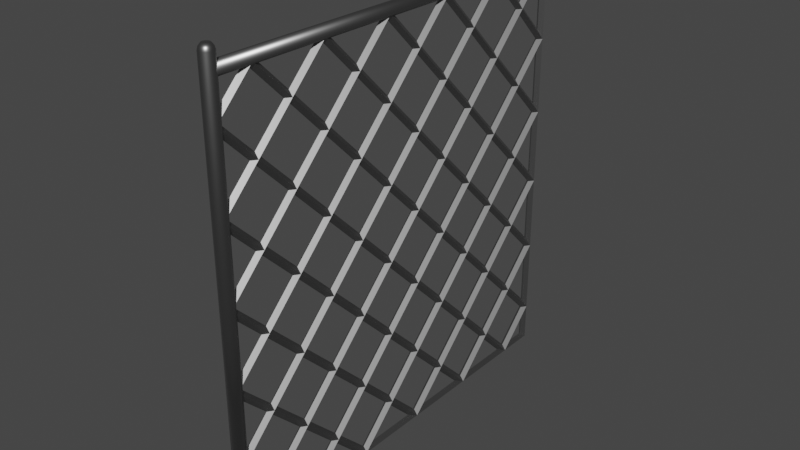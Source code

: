 # Source: Fence.blend  (saved by Blender 3.2.14; exported with 4.5.12 LTS)
import bpy
from mathutils import Matrix  # noqa: F401  (used for matrix-valued properties, if any)

bpy.ops.wm.read_factory_settings(use_empty=True)
scene = bpy.context.scene
scene.name = 'Scene'

# ---- collections
col_collection = bpy.data.collections.new('Collection'); scene.collection.children.link(col_collection)

# ---- materials (node trees are filled in below, after node groups)
mat_fencematerial = bpy.data.materials.new('FenceMaterial')
mat_fencematerial.alpha_threshold = 0.0
mat_fencematerial.use_transparent_shadow = False
mat_fencematerial.line_color = (0.0, 0.0, 0.0, 1.0)

# ---- material node trees
mat_fencematerial.use_nodes = True; mat_fencematerial.node_tree.nodes.clear()
_N = mat_fencematerial.node_tree.nodes; _L = mat_fencematerial.node_tree.links
n0 = _N.new('ShaderNodeOutputMaterial'); n0.name = 'Material Output'; n0.location = (300, 300)
n1 = _N.new('ShaderNodeBsdfPrincipled'); n1.name = 'Principled BSDF'; n1.location = (10, 300)
n1.distribution = 'GGX'
n1.subsurface_method = 'RANDOM_WALK_SKIN'
n1.inputs[0].default_value = (0.3264, 0.3264, 0.3264, 1.0)
n1.inputs[1].default_value = 1.0
n1.inputs[2].default_value = 0.4
n1.inputs[3].default_value = 1.45
n1.inputs[27].default_value = (0.0, 0.0, 0.0, 1.0)
n1.inputs[28].default_value = 1.0
_L.new(n1.outputs[0], n0.inputs[0])
n0.is_active_output = True

# ---- world
world_world = bpy.data.worlds.new('World'); scene.world = world_world
world_world.use_nodes = True; world_world.node_tree.nodes.clear()
_N = world_world.node_tree.nodes; _L = world_world.node_tree.links
n0 = _N.new('ShaderNodeOutputWorld'); n0.name = 'World Output'; n0.location = (300, 300)
n1 = _N.new('ShaderNodeBackground'); n1.name = 'Background'; n1.location = (10, 300)
n1.inputs[0].default_value = (0.05088, 0.05088, 0.05088, 1.0)
_L.new(n1.outputs[0], n0.inputs[0])
n0.is_active_output = True
world_world.color = (0.05088, 0.05088, 0.05088)
world_world.use_sun_shadow = False
world_world.sun_shadow_jitter_overblur = 0.0

# ---- meshes
me_grid = bpy.data.meshes.new('Grid')
me_grid.from_pydata([(9.537e-07, 4.768e-07, 16.0), (4.768e-07, 4.768e-07, 14.55), (4.768e-07, 4.768e-07, 11.64), (3.576e-07, 4.768e-07, 8.727), (2.384e-07, 4.768e-07, 5.818), (0.0, 4.768e-07, 2.909), (0.0, 4.768e-07, 4.768e-07), (9.537e-07, 1.455, 16.0), (4.768e-07, 1.455, 13.09), (4.768e-07, 1.455, 10.18), (2.384e-07, 1.455, 7.273), (2.384e-07, 1.455, 4.364), (0.0, 1.455, 1.455), (4.768e-07, 2.909, 14.55), (4.768e-07, 2.909, 11.64), (3.576e-07, 2.909, 8.727), (2.384e-07, 2.909, 5.818), (0.0, 2.909, 2.909), (0.0, 2.909, 4.768e-07), (9.537e-07, 4.364, 16.0), (4.768e-07, 4.364, 13.09), (4.768e-07, 4.364, 10.18), (2.384e-07, 4.364, 7.273), (2.384e-07, 4.364, 4.364), (0.0, 4.364, 1.455), (4.768e-07, 5.818, 14.55), (4.768e-07, 5.818, 11.64), (3.576e-07, 5.818, 8.727), (2.384e-07, 5.818, 5.818), (0.0, 5.818, 2.909), (0.0, 5.818, 4.768e-07), (9.537e-07, 7.273, 16.0), (4.768e-07, 7.273, 13.09), (4.768e-07, 7.273, 10.18), (2.384e-07, 7.273, 7.273), (2.384e-07, 7.273, 4.364), (0.0, 7.273, 1.455), (4.768e-07, 8.727, 14.55), (4.768e-07, 8.727, 11.64), (3.576e-07, 8.727, 8.727), (2.384e-07, 8.727, 5.818), (0.0, 8.727, 2.909), (0.0, 8.727, 4.768e-07), (9.537e-07, 10.18, 16.0), (4.768e-07, 10.18, 13.09), (4.768e-07, 10.18, 10.18), (2.384e-07, 10.18, 7.273), (2.384e-07, 10.18, 4.364), (0.0, 10.18, 1.455), (4.768e-07, 11.64, 14.55), (4.768e-07, 11.64, 11.64), (3.576e-07, 11.64, 8.727), (2.384e-07, 11.64, 5.818), (0.0, 11.64, 2.909), (0.0, 11.64, 4.768e-07), (9.537e-07, 13.09, 16.0), (4.768e-07, 13.09, 13.09), (4.768e-07, 13.09, 10.18), (2.384e-07, 13.09, 7.273), (2.384e-07, 13.09, 4.364), (0.0, 13.09, 1.455), (4.768e-07, 14.55, 14.55), (4.768e-07, 14.55, 11.64), (3.576e-07, 14.55, 8.727), (2.384e-07, 14.55, 5.818), (0.0, 14.55, 2.909), (0.0, 14.55, 4.768e-07), (9.537e-07, 16.0, 16.0), (4.768e-07, 16.0, 13.09), (4.768e-07, 16.0, 10.18), (2.384e-07, 16.0, 7.273), (2.384e-07, 16.0, 4.364), (0.0, 16.0, 1.455), (0.0, 16.0, 4.768e-07)], [], [(13, 7, 1, 8), (22, 15, 10, 16), (15, 9, 3, 10), (23, 16, 11, 17), (16, 10, 4, 11), (24, 17, 12, 18), (17, 11, 5, 12), (32, 25, 20, 26), (25, 19, 13, 20), (0, 1, 7), (20, 13, 8, 14), (28, 22, 16, 23), (29, 23, 17, 24), (37, 31, 25, 32), (6, 18, 12), (34, 27, 22, 28), (13, 19, 7), (33, 26, 21, 27), (35, 28, 23, 29), (36, 29, 24, 30), (44, 37, 32, 38), (38, 32, 26, 33), (39, 33, 27, 34), (40, 34, 28, 35), (41, 35, 29, 36), (49, 43, 37, 44), (18, 30, 24), (46, 39, 34, 40), (25, 31, 19), (45, 38, 33, 39), (47, 40, 35, 41), (48, 41, 36, 42), (56, 49, 44, 50), (50, 44, 38, 45), (51, 45, 39, 46), (52, 46, 40, 47), (53, 47, 41, 48), (61, 55, 49, 56), (30, 42, 36), (58, 51, 46, 52), (37, 43, 31), (57, 50, 45, 51), (59, 52, 47, 53), (60, 53, 48, 54), (68, 61, 56, 62), (62, 56, 50, 57), (63, 57, 51, 58), (64, 58, 52, 59), (65, 59, 53, 60), (62, 69, 68), (42, 54, 48), (70, 63, 58, 64), (49, 55, 43), (69, 62, 57, 63), (71, 64, 59, 65), (72, 65, 60, 66), (61, 68, 67), (63, 70, 69), (64, 71, 70), (65, 72, 71), (66, 73, 72), (54, 66, 60), (61, 67, 55), (21, 14, 9, 15), (14, 8, 2, 9), (1, 2, 8), (2, 3, 9), (3, 4, 10), (4, 5, 11), (5, 6, 12), (26, 20, 14, 21), (27, 21, 15, 22)])
_uv = me_grid.uv_layers.new(name='UVMap')
_uv.uv.foreach_set('vector', [0.09091, 0.1818, 0.0, 0.09091, 0.09091, 0.0, 0.1818, 0.09091, 0.5455, 0.2727, 0.4545, 0.1818, 0.5455, 0.09091, 0.6364, 0.1818, 0.4545, 0.1818, 0.3636, 0.09091, 0.4545, 0.0, 0.5455, 0.09091, 0.7273, 0.2727, 0.6364, 0.1818, 0.7273, 0.09091, 0.8182, 0.1818, 0.6364, 0.1818, 0.5455, 0.09091, 0.6364, 0.0, 0.7273, 0.09091, 0.9091, 0.2727, 0.8182, 0.1818, 0.9091, 0.09091, 1.0, 0.1818, 0.8182, 0.1818, 0.7273, 0.09091, 0.8182, 0.0, 0.9091, 0.09091, 0.1818, 0.4545, 0.09091, 0.3636, 0.1818, 0.2727, 0.2727, 0.3636, 0.09091, 0.3636, 0.0, 0.2727, 0.09091, 0.1818, 0.1818, 0.2727, 0.0, 0.0, 0.09091, 0.0, 0.0, 0.09091, 0.1818, 0.2727, 0.09091, 0.1818, 0.1818, 0.09091, 0.2727, 0.1818, 0.6364, 0.3636, 0.5455, 0.2727, 0.6364, 0.1818, 0.7273, 0.2727, 0.8182, 0.3636, 0.7273, 0.2727, 0.8182, 0.1818, 0.9091, 0.2727, 0.09091, 0.5455, 0.0, 0.4545, 0.09091, 0.3636, 0.1818, 0.4545, 1.0, 0.0, 1.0, 0.1818, 0.9091, 0.09091, 0.5455, 0.4545, 0.4545, 0.3636, 0.5455, 0.2727, 0.6364, 0.3636, 0.09091, 0.1818, 0.0, 0.2727, 0.0, 0.09091, 0.3636, 0.4545, 0.2727, 0.3636, 0.3636, 0.2727, 0.4545, 0.3636, 0.7273, 0.4545, 0.6364, 0.3636, 0.7273, 0.2727, 0.8182, 0.3636, 0.9091, 0.4545, 0.8182, 0.3636, 0.9091, 0.2727, 1.0, 0.3636, 0.1818, 0.6364, 0.09091, 0.5455, 0.1818, 0.4545, 0.2727, 0.5455, 0.2727, 0.5455, 0.1818, 0.4545, 0.2727, 0.3636, 0.3636, 0.4545, 0.4545, 0.5455, 0.3636, 0.4545, 0.4545, 0.3636, 0.5455, 0.4545, 0.6364, 0.5455, 0.5455, 0.4545, 0.6364, 0.3636, 0.7273, 0.4545, 0.8182, 0.5455, 0.7273, 0.4545, 0.8182, 0.3636, 0.9091, 0.4545, 0.09091, 0.7273, 0.0, 0.6364, 0.09091, 0.5455, 0.1818, 0.6364, 1.0, 0.1818, 1.0, 0.3636, 0.9091, 0.2727, 0.5455, 0.6364, 0.4545, 0.5455, 0.5455, 0.4545, 0.6364, 0.5455, 0.09091, 0.3636, 0.0, 0.4545, 0.0, 0.2727, 0.3636, 0.6364, 0.2727, 0.5455, 0.3636, 0.4545, 0.4545, 0.5455, 0.7273, 0.6364, 0.6364, 0.5455, 0.7273, 0.4545, 0.8182, 0.5455, 0.9091, 0.6364, 0.8182, 0.5455, 0.9091, 0.4545, 1.0, 0.5455, 0.1818, 0.8182, 0.09091, 0.7273, 0.1818, 0.6364, 0.2727, 0.7273, 0.2727, 0.7273, 0.1818, 0.6364, 0.2727, 0.5455, 0.3636, 0.6364, 0.4545, 0.7273, 0.3636, 0.6364, 0.4545, 0.5455, 0.5455, 0.6364, 0.6364, 0.7273, 0.5455, 0.6364, 0.6364, 0.5455, 0.7273, 0.6364, 0.8182, 0.7273, 0.7273, 0.6364, 0.8182, 0.5455, 0.9091, 0.6364, 0.09091, 0.9091, 0.0, 0.8182, 0.09091, 0.7273, 0.1818, 0.8182, 1.0, 0.3636, 1.0, 0.5455, 0.9091, 0.4545, 0.5455, 0.8182, 0.4545, 0.7273, 0.5455, 0.6364, 0.6364, 0.7273, 0.09091, 0.5455, 0.0, 0.6364, 0.0, 0.4545, 0.3636, 0.8182, 0.2727, 0.7273, 0.3636, 0.6364, 0.4545, 0.7273, 0.7273, 0.8182, 0.6364, 0.7273, 0.7273, 0.6364, 0.8182, 0.7273, 0.9091, 0.8182, 0.8182, 0.7273, 0.9091, 0.6364, 1.0, 0.7273, 0.1818, 1.0, 0.09091, 0.9091, 0.1818, 0.8182, 0.2727, 0.9091, 0.2727, 0.9091, 0.1818, 0.8182, 0.2727, 0.7273, 0.3636, 0.8182, 0.4545, 0.9091, 0.3636, 0.8182, 0.4545, 0.7273, 0.5455, 0.8182, 0.6364, 0.9091, 0.5455, 0.8182, 0.6364, 0.7273, 0.7273, 0.8182, 0.8182, 0.9091, 0.7273, 0.8182, 0.8182, 0.7273, 0.9091, 0.8182, 0.2727, 0.9091, 0.3636, 1.0, 0.1818, 1.0, 1.0, 0.5455, 1.0, 0.7273, 0.9091, 0.6364, 0.5455, 1.0, 0.4545, 0.9091, 0.5455, 0.8182, 0.6364, 0.9091, 0.09091, 0.7273, 0.0, 0.8182, 0.0, 0.6364, 0.3636, 1.0, 0.2727, 0.9091, 0.3636, 0.8182, 0.4545, 0.9091, 0.7273, 1.0, 0.6364, 0.9091, 0.7273, 0.8182, 0.8182, 0.9091, 0.9091, 1.0, 0.8182, 0.9091, 0.9091, 0.8182, 1.0, 0.9091, 0.09091, 0.9091, 0.1818, 1.0, 0.0, 1.0, 0.4545, 0.9091, 0.5455, 1.0, 0.3636, 1.0, 0.6364, 0.9091, 0.7273, 1.0, 0.5455, 1.0, 0.8182, 0.9091, 0.9091, 1.0, 0.7273, 1.0, 1.0, 0.9091, 1.0, 1.0, 0.9091, 1.0, 1.0, 0.7273, 1.0, 0.9091, 0.9091, 0.8182, 0.09091, 0.9091, 0.0, 1.0, 0.0, 0.8182, 0.3636, 0.2727, 0.2727, 0.1818, 0.3636, 0.09091, 0.4545, 0.1818, 0.2727, 0.1818, 0.1818, 0.09091, 0.2727, 0.0, 0.3636, 0.09091, 0.09091, 0.0, 0.2727, 0.0, 0.1818, 0.09091, 0.2727, 0.0, 0.4545, 0.0, 0.3636, 0.09091, 0.4545, 0.0, 0.6364, 0.0, 0.5455, 0.09091, 0.6364, 0.0, 0.8182, 0.0, 0.7273, 0.09091, 0.8182, 0.0, 1.0, 0.0, 0.9091, 0.09091, 0.2727, 0.3636, 0.1818, 0.2727, 0.2727, 0.1818, 0.3636, 0.2727, 0.4545, 0.3636, 0.3636, 0.2727, 0.4545, 0.1818, 0.5455, 0.2727])
me_grid.materials.append(mat_fencematerial)
me_grid.update()
me_cylinder = bpy.data.meshes.new('Cylinder')
me_cylinder.from_pydata([(1.195e-07, 0.2542, 0.0), (1.195e-07, 0.2542, 16.67), (0.04959, 0.2493, 0.0), (0.04959, 0.2493, 16.67), (0.09728, 0.2349, 0.0), (0.09728, 0.2349, 16.67), (0.1412, 0.2114, 0.0), (0.1412, 0.2114, 16.67), (0.1797, 0.1797, 0.0), (0.1797, 0.1797, 16.67), (0.2114, 0.1412, 0.0), (0.2114, 0.1412, 16.67), (0.2349, 0.09728, 0.0), (0.2349, 0.09728, 16.67), (0.2493, 0.04959, 0.0), (0.2493, 0.04959, 16.67), (0.2542, -4.038e-08, 0.0), (0.2542, -4.038e-08, 16.67), (0.2493, -0.04959, 0.0), (0.2493, -0.04959, 16.67), (0.2349, -0.09728, 0.0), (0.2349, -0.09728, 16.67), (0.2114, -0.1412, 0.0), (0.2114, -0.1412, 16.67), (0.1797, -0.1797, 0.0), (0.1797, -0.1797, 16.67), (0.1412, -0.2114, 0.0), (0.1412, -0.2114, 16.67), (0.09728, -0.2349, 0.0), (0.09728, -0.2349, 16.67), (0.04959, -0.2493, 0.0), (0.04959, -0.2493, 16.67), (9.728e-08, -0.2542, 0.0), (9.728e-08, -0.2542, 16.67), (-0.04959, -0.2493, 0.0), (-0.04959, -0.2493, 16.67), (-0.09728, -0.2349, 0.0), (-0.09728, -0.2349, 16.67), (-0.1412, -0.2114, 0.0), (-0.1412, -0.2114, 16.67), (-0.1797, -0.1797, 0.0), (-0.1797, -0.1797, 16.67), (-0.2114, -0.1412, 0.0), (-0.2114, -0.1412, 16.67), (-0.2349, -0.09728, 0.0), (-0.2349, -0.09728, 16.67), (-0.2493, -0.04959, 0.0), (-0.2493, -0.04959, 16.67), (-0.2542, -2.623e-08, 0.0), (-0.2542, -2.623e-08, 16.67), (-0.2493, 0.04959, 0.0), (-0.2493, 0.04959, 16.67), (-0.2349, 0.09728, 0.0), (-0.2349, 0.09728, 16.67), (-0.2114, 0.1412, 0.0), (-0.2114, 0.1412, 16.67), (-0.1797, 0.1797, 0.0), (-0.1797, 0.1797, 16.67), (-0.1412, 0.2114, 0.0), (-0.1412, 0.2114, 16.67), (-0.09728, 0.2349, 0.0), (-0.09728, 0.2349, 16.67), (-0.04959, 0.2493, 0.0), (-0.04959, 0.2493, 16.67), (0.02812, 0.1414, 16.88), (-5.718e-07, 0.1441, 16.88), (0.05516, 0.1332, 16.88), (0.08008, 0.1199, 16.88), (0.1019, 0.1019, 16.88), (0.1199, 0.08008, 16.88), (0.1332, 0.05516, 16.88), (0.1414, 0.02812, 16.88), (0.1441, -3.499e-08, 16.88), (0.1414, -0.02812, 16.88), (0.1332, -0.05516, 16.88), (0.1199, -0.08008, 16.88), (0.1019, -0.1019, 16.88), (0.08008, -0.1199, 16.88), (0.05516, -0.1332, 16.88), (0.02812, -0.1414, 16.88), (-5.844e-07, -0.1441, 16.88), (-0.02812, -0.1414, 16.88), (-0.05516, -0.1332, 16.88), (-0.08008, -0.1199, 16.88), (-0.1019, -0.1019, 16.88), (-0.1199, -0.08008, 16.88), (-0.1332, -0.05516, 16.88), (-0.1414, -0.02812, 16.88), (-0.1441, -2.697e-08, 16.88), (-0.1414, 0.02812, 16.88), (-0.1332, 0.05516, 16.88), (-0.1199, 0.08008, 16.88), (-0.1019, 0.1019, 16.88), (-0.08008, 0.1199, 16.88), (-0.05516, 0.1332, 16.88), (-0.02812, 0.1414, 16.88), (0.04378, 0.2201, 16.78), (0.08587, 0.2073, 16.78), (0.2073, -0.08587, 16.78), (0.1866, -0.1247, 16.78), (-0.1247, -0.1866, 16.78), (-0.1587, -0.1587, 16.78), (-0.1587, 0.1587, 16.78), (-0.1247, 0.1866, 16.78), (0.2073, 0.08587, 16.78), (0.2201, 0.04378, 16.78), (0.04378, -0.2201, 16.78), (-2.455e-07, -0.2244, 16.78), (-0.2244, -2.62e-08, 16.78), (-0.2201, 0.04378, 16.78), (0.1247, 0.1866, 16.78), (0.1587, -0.1587, 16.78), (-0.1866, -0.1247, 16.78), (-0.08587, 0.2073, 16.78), (0.2244, -3.868e-08, 16.78), (-0.04378, -0.2201, 16.78), (-0.2073, 0.08587, 16.78), (0.1587, 0.1587, 16.78), (0.1247, -0.1866, 16.78), (-0.2073, -0.08587, 16.78), (-0.04378, 0.2201, 16.78), (0.2201, -0.04378, 16.78), (-0.08587, -0.2073, 16.78), (-0.1866, 0.1247, 16.78), (0.1866, 0.1247, 16.78), (0.08587, -0.2073, 16.78), (-0.2201, -0.04378, 16.78), (-2.259e-07, 0.2244, 16.78), (5.197e-08, 16.01, 16.36), (5.197e-08, 0.0578, 16.36), (0.04699, 16.01, 16.35), (0.04699, 0.0578, 16.35), (0.09217, 16.01, 16.34), (0.09217, 0.0578, 16.34), (0.1338, 16.01, 16.32), (0.1338, 0.0578, 16.32), (0.1703, 16.01, 16.29), (0.1703, 0.0578, 16.29), (0.2003, 16.01, 16.25), (0.2003, 0.0578, 16.25), (0.2225, 16.01, 16.21), (0.2225, 0.0578, 16.21), (0.2362, 16.01, 16.16), (0.2362, 0.0578, 16.16), (0.2408, 16.01, 16.12), (0.2408, 0.0578, 16.12), (0.2362, 16.01, 16.07), (0.2362, 0.0578, 16.07), (0.2225, 16.01, 16.02), (0.2225, 0.0578, 16.02), (0.2003, 16.01, 15.98), (0.2003, 0.0578, 15.98), (0.1703, 16.01, 15.95), (0.1703, 0.0578, 15.95), (0.1338, 16.01, 15.92), (0.1338, 0.0578, 15.92), (0.09217, 16.01, 15.89), (0.09217, 0.0578, 15.89), (0.04699, 16.01, 15.88), (0.04699, 0.0578, 15.88), (3.091e-08, 16.01, 15.88), (3.091e-08, 0.0578, 15.88), (-0.04699, 16.01, 15.88), (-0.04699, 0.0578, 15.88), (-0.09217, 16.01, 15.89), (-0.09217, 0.0578, 15.89), (-0.1338, 16.01, 15.92), (-0.1338, 0.0578, 15.92), (-0.1703, 16.01, 15.95), (-0.1703, 0.0578, 15.95), (-0.2003, 16.01, 15.98), (-0.2003, 0.0578, 15.98), (-0.2225, 16.01, 16.02), (-0.2225, 0.0578, 16.02), (-0.2362, 16.01, 16.07), (-0.2362, 0.0578, 16.07), (-0.2408, 16.01, 16.12), (-0.2408, 0.0578, 16.12), (-0.2362, 16.01, 16.16), (-0.2362, 0.0578, 16.16), (-0.2225, 16.01, 16.21), (-0.2225, 0.0578, 16.21), (-0.2003, 16.01, 16.25), (-0.2003, 0.0578, 16.25), (-0.1703, 16.01, 16.29), (-0.1703, 0.0578, 16.29), (-0.1338, 16.01, 16.32), (-0.1338, 0.0578, 16.32), (-0.09217, 16.01, 16.34), (-0.09217, 0.0578, 16.34), (-0.04699, 16.01, 16.35), (-0.04699, 0.0578, 16.35)], [], [(0, 1, 3, 2), (2, 3, 5, 4), (4, 5, 7, 6), (6, 7, 9, 8), (8, 9, 11, 10), (10, 11, 13, 12), (12, 13, 15, 14), (14, 15, 17, 16), (16, 17, 19, 18), (18, 19, 21, 20), (20, 21, 23, 22), (22, 23, 25, 24), (24, 25, 27, 26), (26, 27, 29, 28), (28, 29, 31, 30), (30, 31, 33, 32), (32, 33, 35, 34), (34, 35, 37, 36), (36, 37, 39, 38), (38, 39, 41, 40), (40, 41, 43, 42), (42, 43, 45, 44), (44, 45, 47, 46), (46, 47, 49, 48), (48, 49, 51, 50), (50, 51, 53, 52), (52, 53, 55, 54), (54, 55, 57, 56), (56, 57, 59, 58), (58, 59, 61, 60), (97, 96, 64, 66), (60, 61, 63, 62), (62, 63, 1, 0), (0, 2, 4, 6, 8, 10, 12, 14, 16, 18, 20, 22, 24, 26, 28, 30, 32, 34, 36, 38, 40, 42, 44, 46, 48, 50, 52, 54, 56, 58, 60, 62), (64, 65, 95, 94, 93, 92, 91, 90, 89, 88, 87, 86, 85, 84, 83, 82, 81, 80, 79, 78, 77, 76, 75, 74, 73, 72, 71, 70, 69, 68, 67, 66), (99, 98, 74, 75), (101, 100, 83, 84), (103, 102, 92, 93), (105, 104, 70, 71), (107, 106, 79, 80), (109, 108, 88, 89), (110, 97, 66, 67), (111, 99, 75, 76), (112, 101, 84, 85), (113, 103, 93, 94), (114, 105, 71, 72), (115, 107, 80, 81), (116, 109, 89, 90), (117, 110, 67, 68), (118, 111, 76, 77), (119, 112, 85, 86), (120, 113, 94, 95), (121, 114, 72, 73), (122, 115, 81, 82), (123, 116, 90, 91), (124, 117, 68, 69), (125, 118, 77, 78), (126, 119, 86, 87), (96, 127, 65, 64), (127, 120, 95, 65), (98, 121, 73, 74), (100, 122, 82, 83), (102, 123, 91, 92), (104, 124, 69, 70), (106, 125, 78, 79), (108, 126, 87, 88), (49, 47, 126, 108), (31, 29, 125, 106), (13, 11, 124, 104), (57, 55, 123, 102), (39, 37, 122, 100), (21, 19, 121, 98), (1, 63, 120, 127), (3, 1, 127, 96), (47, 45, 119, 126), (29, 27, 118, 125), (11, 9, 117, 124), (55, 53, 116, 123), (37, 35, 115, 122), (19, 17, 114, 121), (63, 61, 113, 120), (45, 43, 112, 119), (27, 25, 111, 118), (9, 7, 110, 117), (53, 51, 109, 116), (35, 33, 107, 115), (17, 15, 105, 114), (61, 59, 103, 113), (43, 41, 101, 112), (25, 23, 99, 111), (7, 5, 97, 110), (51, 49, 108, 109), (33, 31, 106, 107), (15, 13, 104, 105), (59, 57, 102, 103), (41, 39, 100, 101), (23, 21, 98, 99), (5, 3, 96, 97), (128, 129, 131, 130), (130, 131, 133, 132), (132, 133, 135, 134), (134, 135, 137, 136), (136, 137, 139, 138), (138, 139, 141, 140), (140, 141, 143, 142), (142, 143, 145, 144), (144, 145, 147, 146), (146, 147, 149, 148), (148, 149, 151, 150), (150, 151, 153, 152), (152, 153, 155, 154), (154, 155, 157, 156), (156, 157, 159, 158), (158, 159, 161, 160), (160, 161, 163, 162), (162, 163, 165, 164), (164, 165, 167, 166), (166, 167, 169, 168), (168, 169, 171, 170), (170, 171, 173, 172), (172, 173, 175, 174), (174, 175, 177, 176), (176, 177, 179, 178), (178, 179, 181, 180), (180, 181, 183, 182), (182, 183, 185, 184), (184, 185, 187, 186), (186, 187, 189, 188), (131, 129, 191, 189, 187, 185, 183, 181, 179, 177, 175, 173, 171, 169, 167, 165, 163, 161, 159, 157, 155, 153, 151, 149, 147, 145, 143, 141, 139, 137, 135, 133), (188, 189, 191, 190), (190, 191, 129, 128), (128, 130, 132, 134, 136, 138, 140, 142, 144, 146, 148, 150, 152, 154, 156, 158, 160, 162, 164, 166, 168, 170, 172, 174, 176, 178, 180, 182, 184, 186, 188, 190)])
me_cylinder.polygons.foreach_set('use_smooth', [True] * 132)
_uv = me_cylinder.uv_layers.new(name='UVMap')
_uv.uv.foreach_set('vector', [1.0, 0.5, 1.0, 1.0, 0.9688, 1.0, 0.9688, 0.5, 0.9688, 0.5, 0.9688, 1.0, 0.9375, 1.0, 0.9375, 0.5, 0.9375, 0.5, 0.9375, 1.0, 0.9062, 1.0, 0.9062, 0.5, 0.9062, 0.5, 0.9062, 1.0, 0.875, 1.0, 0.875, 0.5, 0.875, 0.5, 0.875, 1.0, 0.8438, 1.0, 0.8438, 0.5, 0.8438, 0.5, 0.8438, 1.0, 0.8125, 1.0, 0.8125, 0.5, 0.8125, 0.5, 0.8125, 1.0, 0.7812, 1.0, 0.7812, 0.5, 0.7812, 0.5, 0.7812, 1.0, 0.75, 1.0, 0.75, 0.5, 0.75, 0.5, 0.75, 1.0, 0.7188, 1.0, 0.7188, 0.5, 0.7188, 0.5, 0.7188, 1.0, 0.6875, 1.0, 0.6875, 0.5, 0.6875, 0.5, 0.6875, 1.0, 0.6562, 1.0, 0.6562, 0.5, 0.6562, 0.5, 0.6562, 1.0, 0.625, 1.0, 0.625, 0.5, 0.625, 0.5, 0.625, 1.0, 0.5938, 1.0, 0.5938, 0.5, 0.5938, 0.5, 0.5938, 1.0, 0.5625, 1.0, 0.5625, 0.5, 0.5625, 0.5, 0.5625, 1.0, 0.5312, 1.0, 0.5312, 0.5, 0.5312, 0.5, 0.5312, 1.0, 0.5, 1.0, 0.5, 0.5, 0.5, 0.5, 0.5, 1.0, 0.4688, 1.0, 0.4688, 0.5, 0.4688, 0.5, 0.4688, 1.0, 0.4375, 1.0, 0.4375, 0.5, 0.4375, 0.5, 0.4375, 1.0, 0.4062, 1.0, 0.4062, 0.5, 0.4062, 0.5, 0.4062, 1.0, 0.375, 1.0, 0.375, 0.5, 0.375, 0.5, 0.375, 1.0, 0.3438, 1.0, 0.3438, 0.5, 0.3438, 0.5, 0.3438, 1.0, 0.3125, 1.0, 0.3125, 0.5, 0.3125, 0.5, 0.3125, 1.0, 0.2812, 1.0, 0.2812, 0.5, 0.2812, 0.5, 0.2812, 1.0, 0.25, 1.0, 0.25, 0.5, 0.25, 0.5, 0.25, 1.0, 0.2188, 1.0, 0.2188, 0.5, 0.2188, 0.5, 0.2188, 1.0, 0.1875, 1.0, 0.1875, 0.5, 0.1875, 0.5, 0.1875, 1.0, 0.1562, 1.0, 0.1562, 0.5, 0.1562, 0.5, 0.1562, 1.0, 0.125, 1.0, 0.125, 0.5, 0.125, 0.5, 0.125, 1.0, 0.09375, 1.0, 0.09375, 0.5, 0.09375, 0.5, 0.09375, 1.0, 0.0625, 1.0, 0.0625, 0.5, 0.9375, 1.0, 0.9688, 1.0, 0.9688, 1.0, 0.9375, 1.0, 0.0625, 0.5, 0.0625, 1.0, 0.03125, 1.0, 0.03125, 0.5, 0.03125, 0.5, 0.03125, 1.0, 0.0, 1.0, 0.0, 0.5, 0.75, 0.49, 0.7968, 0.4854, 0.8418, 0.4717, 0.8833, 0.4496, 0.9197, 0.4197, 0.9496, 0.3833, 0.9717, 0.3418, 0.9854, 0.2968, 0.99, 0.25, 0.9854, 0.2032, 0.9717, 0.1582, 0.9496, 0.1167, 0.9197, 0.08029, 0.8833, 0.05045, 0.8418, 0.02827, 0.7968, 0.01461, 0.75, 0.01, 0.7032, 0.01461, 0.6582, 0.02827, 0.6167, 0.05045, 0.5803, 0.08029, 0.5504, 0.1167, 0.5283, 0.1582, 0.5146, 0.2032, 0.51, 0.25, 0.5146, 0.2968, 0.5283, 0.3418, 0.5504, 0.3833, 0.5803, 0.4197, 0.6167, 0.4496, 0.6582, 0.4717, 0.7032, 0.4854, 0.2968, 0.4854, 0.25, 0.49, 0.2032, 0.4854, 0.1582, 0.4717, 0.1167, 0.4496, 0.08029, 0.4197, 0.05045, 0.3833, 0.02827, 0.3418, 0.01461, 0.2968, 0.01, 0.25, 0.01461, 0.2032, 0.02827, 0.1582, 0.05045, 0.1167, 0.08029, 0.08029, 0.1167, 0.05045, 0.1582, 0.02827, 0.2032, 0.01461, 0.25, 0.01, 0.2968, 0.01461, 0.3418, 0.02827, 0.3833, 0.05045, 0.4197, 0.08029, 0.4496, 0.1167, 0.4717, 0.1582, 0.4854, 0.2032, 0.49, 0.25, 0.4854, 0.2968, 0.4717, 0.3418, 0.4496, 0.3833, 0.4197, 0.4197, 0.3833, 0.4496, 0.3418, 0.4717, 0.6562, 1.0, 0.6875, 1.0, 0.6875, 1.0, 0.6562, 1.0, 0.375, 1.0, 0.4062, 1.0, 0.4062, 1.0, 0.375, 1.0, 0.09375, 1.0, 0.125, 1.0, 0.125, 1.0, 0.09375, 1.0, 0.7812, 1.0, 0.8125, 1.0, 0.8125, 1.0, 0.7812, 1.0, 0.5, 1.0, 0.5312, 1.0, 0.5312, 1.0, 0.5, 1.0, 0.2188, 1.0, 0.25, 1.0, 0.25, 1.0, 0.2188, 1.0, 0.9062, 1.0, 0.9375, 1.0, 0.9375, 1.0, 0.9062, 1.0, 0.625, 1.0, 0.6562, 1.0, 0.6562, 1.0, 0.625, 1.0, 0.3438, 1.0, 0.375, 1.0, 0.375, 1.0, 0.3438, 1.0, 0.0625, 1.0, 0.09375, 1.0, 0.09375, 1.0, 0.0625, 1.0, 0.75, 1.0, 0.7812, 1.0, 0.7812, 1.0, 0.75, 1.0, 0.4688, 1.0, 0.5, 1.0, 0.5, 1.0, 0.4688, 1.0, 0.1875, 1.0, 0.2188, 1.0, 0.2188, 1.0, 0.1875, 1.0, 0.875, 1.0, 0.9062, 1.0, 0.9062, 1.0, 0.875, 1.0, 0.5938, 1.0, 0.625, 1.0, 0.625, 1.0, 0.5938, 1.0, 0.3125, 1.0, 0.3438, 1.0, 0.3438, 1.0, 0.3125, 1.0, 0.03125, 1.0, 0.0625, 1.0, 0.0625, 1.0, 0.03125, 1.0, 0.7188, 1.0, 0.75, 1.0, 0.75, 1.0, 0.7188, 1.0, 0.4375, 1.0, 0.4688, 1.0, 0.4688, 1.0, 0.4375, 1.0, 0.1562, 1.0, 0.1875, 1.0, 0.1875, 1.0, 0.1562, 1.0, 0.8438, 1.0, 0.875, 1.0, 0.875, 1.0, 0.8438, 1.0, 0.5625, 1.0, 0.5938, 1.0, 0.5938, 1.0, 0.5625, 1.0, 0.2812, 1.0, 0.3125, 1.0, 0.3125, 1.0, 0.2812, 1.0, 0.9688, 1.0, 1.0, 1.0, 1.0, 1.0, 0.9688, 1.0, 0.0, 1.0, 0.03125, 1.0, 0.03125, 1.0, 0.0, 1.0, 0.6875, 1.0, 0.7188, 1.0, 0.7188, 1.0, 0.6875, 1.0, 0.4062, 1.0, 0.4375, 1.0, 0.4375, 1.0, 0.4062, 1.0, 0.125, 1.0, 0.1562, 1.0, 0.1562, 1.0, 0.125, 1.0, 0.8125, 1.0, 0.8438, 1.0, 0.8438, 1.0, 0.8125, 1.0, 0.5312, 1.0, 0.5625, 1.0, 0.5625, 1.0, 0.5312, 1.0, 0.25, 1.0, 0.2812, 1.0, 0.2812, 1.0, 0.25, 1.0, 0.25, 1.0, 0.2812, 1.0, 0.2812, 1.0, 0.25, 1.0, 0.5312, 1.0, 0.5625, 1.0, 0.5625, 1.0, 0.5312, 1.0, 0.8125, 1.0, 0.8438, 1.0, 0.8438, 1.0, 0.8125, 1.0, 0.125, 1.0, 0.1562, 1.0, 0.1562, 1.0, 0.125, 1.0, 0.4062, 1.0, 0.4375, 1.0, 0.4375, 1.0, 0.4062, 1.0, 0.6875, 1.0, 0.7188, 1.0, 0.7188, 1.0, 0.6875, 1.0, 0.0, 1.0, 0.03125, 1.0, 0.03125, 1.0, 0.0, 1.0, 0.9688, 1.0, 1.0, 1.0, 1.0, 1.0, 0.9688, 1.0, 0.2812, 1.0, 0.3125, 1.0, 0.3125, 1.0, 0.2812, 1.0, 0.5625, 1.0, 0.5938, 1.0, 0.5938, 1.0, 0.5625, 1.0, 0.8438, 1.0, 0.875, 1.0, 0.875, 1.0, 0.8438, 1.0, 0.1562, 1.0, 0.1875, 1.0, 0.1875, 1.0, 0.1562, 1.0, 0.4375, 1.0, 0.4688, 1.0, 0.4688, 1.0, 0.4375, 1.0, 0.7188, 1.0, 0.75, 1.0, 0.75, 1.0, 0.7188, 1.0, 0.03125, 1.0, 0.0625, 1.0, 0.0625, 1.0, 0.03125, 1.0, 0.3125, 1.0, 0.3438, 1.0, 0.3438, 1.0, 0.3125, 1.0, 0.5938, 1.0, 0.625, 1.0, 0.625, 1.0, 0.5938, 1.0, 0.875, 1.0, 0.9062, 1.0, 0.9062, 1.0, 0.875, 1.0, 0.1875, 1.0, 0.2188, 1.0, 0.2188, 1.0, 0.1875, 1.0, 0.4688, 1.0, 0.5, 1.0, 0.5, 1.0, 0.4688, 1.0, 0.75, 1.0, 0.7812, 1.0, 0.7812, 1.0, 0.75, 1.0, 0.0625, 1.0, 0.09375, 1.0, 0.09375, 1.0, 0.0625, 1.0, 0.3438, 1.0, 0.375, 1.0, 0.375, 1.0, 0.3438, 1.0, 0.625, 1.0, 0.6562, 1.0, 0.6562, 1.0, 0.625, 1.0, 0.9062, 1.0, 0.9375, 1.0, 0.9375, 1.0, 0.9062, 1.0, 0.2188, 1.0, 0.25, 1.0, 0.25, 1.0, 0.2188, 1.0, 0.5, 1.0, 0.5312, 1.0, 0.5312, 1.0, 0.5, 1.0, 0.7812, 1.0, 0.8125, 1.0, 0.8125, 1.0, 0.7812, 1.0, 0.09375, 1.0, 0.125, 1.0, 0.125, 1.0, 0.09375, 1.0, 0.375, 1.0, 0.4062, 1.0, 0.4062, 1.0, 0.375, 1.0, 0.6562, 1.0, 0.6875, 1.0, 0.6875, 1.0, 0.6562, 1.0, 0.9375, 1.0, 0.9688, 1.0, 0.9688, 1.0, 0.9375, 1.0, 1.0, 0.5, 1.0, 1.0, 0.9688, 1.0, 0.9688, 0.5, 0.9688, 0.5, 0.9688, 1.0, 0.9375, 1.0, 0.9375, 0.5, 0.9375, 0.5, 0.9375, 1.0, 0.9062, 1.0, 0.9062, 0.5, 0.9062, 0.5, 0.9062, 1.0, 0.875, 1.0, 0.875, 0.5, 0.875, 0.5, 0.875, 1.0, 0.8438, 1.0, 0.8438, 0.5, 0.8438, 0.5, 0.8438, 1.0, 0.8125, 1.0, 0.8125, 0.5, 0.8125, 0.5, 0.8125, 1.0, 0.7812, 1.0, 0.7812, 0.5, 0.7812, 0.5, 0.7812, 1.0, 0.75, 1.0, 0.75, 0.5, 0.75, 0.5, 0.75, 1.0, 0.7188, 1.0, 0.7188, 0.5, 0.7188, 0.5, 0.7188, 1.0, 0.6875, 1.0, 0.6875, 0.5, 0.6875, 0.5, 0.6875, 1.0, 0.6562, 1.0, 0.6562, 0.5, 0.6562, 0.5, 0.6562, 1.0, 0.625, 1.0, 0.625, 0.5, 0.625, 0.5, 0.625, 1.0, 0.5938, 1.0, 0.5938, 0.5, 0.5938, 0.5, 0.5938, 1.0, 0.5625, 1.0, 0.5625, 0.5, 0.5625, 0.5, 0.5625, 1.0, 0.5312, 1.0, 0.5312, 0.5, 0.5312, 0.5, 0.5312, 1.0, 0.5, 1.0, 0.5, 0.5, 0.5, 0.5, 0.5, 1.0, 0.4688, 1.0, 0.4688, 0.5, 0.4688, 0.5, 0.4688, 1.0, 0.4375, 1.0, 0.4375, 0.5, 0.4375, 0.5, 0.4375, 1.0, 0.4062, 1.0, 0.4062, 0.5, 0.4062, 0.5, 0.4062, 1.0, 0.375, 1.0, 0.375, 0.5, 0.375, 0.5, 0.375, 1.0, 0.3438, 1.0, 0.3438, 0.5, 0.3438, 0.5, 0.3438, 1.0, 0.3125, 1.0, 0.3125, 0.5, 0.3125, 0.5, 0.3125, 1.0, 0.2812, 1.0, 0.2812, 0.5, 0.2812, 0.5, 0.2812, 1.0, 0.25, 1.0, 0.25, 0.5, 0.25, 0.5, 0.25, 1.0, 0.2188, 1.0, 0.2188, 0.5, 0.2188, 0.5, 0.2188, 1.0, 0.1875, 1.0, 0.1875, 0.5, 0.1875, 0.5, 0.1875, 1.0, 0.1562, 1.0, 0.1562, 0.5, 0.1562, 0.5, 0.1562, 1.0, 0.125, 1.0, 0.125, 0.5, 0.125, 0.5, 0.125, 1.0, 0.09375, 1.0, 0.09375, 0.5, 0.09375, 0.5, 0.09375, 1.0, 0.0625, 1.0, 0.0625, 0.5, 0.2968, 0.4854, 0.25, 0.49, 0.2032, 0.4854, 0.1582, 0.4717, 0.1167, 0.4496, 0.08029, 0.4197, 0.05045, 0.3833, 0.02827, 0.3418, 0.01461, 0.2968, 0.01, 0.25, 0.01461, 0.2032, 0.02827, 0.1582, 0.05045, 0.1167, 0.08029, 0.08029, 0.1167, 0.05045, 0.1582, 0.02827, 0.2032, 0.01461, 0.25, 0.01, 0.2968, 0.01461, 0.3418, 0.02827, 0.3833, 0.05045, 0.4197, 0.08029, 0.4496, 0.1167, 0.4717, 0.1582, 0.4854, 0.2032, 0.49, 0.25, 0.4854, 0.2968, 0.4717, 0.3418, 0.4496, 0.3833, 0.4197, 0.4197, 0.3833, 0.4496, 0.3418, 0.4717, 0.0625, 0.5, 0.0625, 1.0, 0.03125, 1.0, 0.03125, 0.5, 0.03125, 0.5, 0.03125, 1.0, 0.0, 1.0, 0.0, 0.5, 0.75, 0.49, 0.7968, 0.4854, 0.8418, 0.4717, 0.8833, 0.4496, 0.9197, 0.4197, 0.9496, 0.3833, 0.9717, 0.3418, 0.9854, 0.2968, 0.99, 0.25, 0.9854, 0.2032, 0.9717, 0.1582, 0.9496, 0.1167, 0.9197, 0.08029, 0.8833, 0.05045, 0.8418, 0.02827, 0.7968, 0.01461, 0.75, 0.01, 0.7032, 0.01461, 0.6582, 0.02827, 0.6167, 0.05045, 0.5803, 0.08029, 0.5504, 0.1167, 0.5283, 0.1582, 0.5146, 0.2032, 0.51, 0.25, 0.5146, 0.2968, 0.5283, 0.3418, 0.5504, 0.3833, 0.5803, 0.4197, 0.6167, 0.4496, 0.6582, 0.4717, 0.7032, 0.4854])
me_cylinder.materials.append(mat_fencematerial)
me_cylinder.update()

# ---- objects
ob_grid = bpy.data.objects.new('Grid', me_grid)
ob_cylinder = bpy.data.objects.new('Cylinder', me_cylinder)

# ---- transforms, parenting, visibility, modifiers, constraints
ob_grid.location = (0.0, 0.0, 0.0)
_m = ob_grid.modifiers.new('Wireframe', 'WIREFRAME')
_m.thickness = 0.3
ob_cylinder.location = (0.0, 0.0, 0.0)

# ---- collection membership
col_collection.objects.link(ob_grid)
col_collection.objects.link(ob_cylinder)

# ---- scene / render settings (as saved in the file)
scene.frame_start = 1; scene.frame_end = 250; scene.frame_set(1)
scene.render.engine = 'BLENDER_EEVEE_NEXT'
scene.cycles.sampling_pattern = 'TABULATED_SOBOL'
scene.cycles.use_light_tree = False
scene.view_settings.view_transform = 'Filmic'
bpy.context.view_layer.update()

# ---- added for rendering (the .blend has no active camera and no usable light): camera, sun
cam_auto = bpy.data.cameras.new('AutoCamera')
cam_auto.lens = 50.0
cam_auto.sensor_width = 36.0
cam_auto.clip_end = 1000.0
ob_auto_camera = bpy.data.objects.new('AutoCamera', cam_auto)
scene.collection.objects.link(ob_auto_camera)
ob_auto_camera.location = (21.6936, -18.1521, 25.7932)
ob_auto_camera.rotation_euler = (1.09748, -7.21219e-08, 0.694738)
scene.camera = ob_auto_camera
light_auto_sun = bpy.data.lights.new('AutoSun', 'SUN')
light_auto_sun.energy = 3.0
light_auto_sun.angle = 0.0523599
ob_auto_sun = bpy.data.objects.new('AutoSun', light_auto_sun)
scene.collection.objects.link(ob_auto_sun)
ob_auto_sun.rotation_euler = (0.872665, 0.174533, 0.523599)
bpy.context.view_layer.update()
